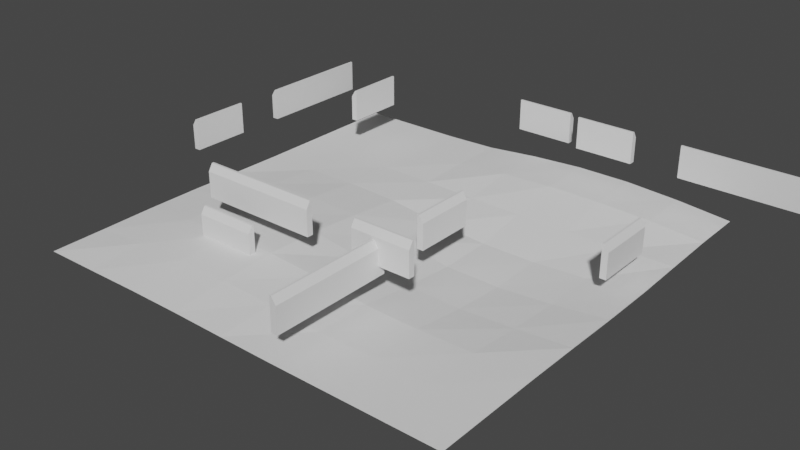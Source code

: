 # Source: haus-export1.blend  (saved by Blender 3.1.7; exported with 4.5.12 LTS)
import bpy
from mathutils import Matrix  # noqa: F401  (used for matrix-valued properties, if any)

bpy.ops.wm.read_factory_settings(use_empty=True)
scene = bpy.context.scene
scene.name = 'Scene'

# ---- collections
col_haus = bpy.data.collections.new('haus'); scene.collection.children.link(col_haus)
col_wall_section = bpy.data.collections.new('wall-section'); col_haus.children.link(col_wall_section)

# ---- world
world_world = bpy.data.worlds.new('World'); scene.world = world_world
world_world.use_nodes = True; world_world.node_tree.nodes.clear()
_N = world_world.node_tree.nodes; _L = world_world.node_tree.links
n0 = _N.new('ShaderNodeOutputWorld'); n0.name = 'World Output'; n0.location = (300, 300)
n1 = _N.new('ShaderNodeBackground'); n1.name = 'Background'; n1.location = (10, 300)
n1.inputs[0].default_value = (0.05088, 0.05088, 0.05088, 1.0)
_L.new(n1.outputs[0], n0.inputs[0])
n0.is_active_output = True
world_world.color = (0.05088, 0.05088, 0.05088)
world_world.use_sun_shadow = False
world_world.sun_shadow_jitter_overblur = 0.0

# ---- meshes
me_plane = bpy.data.meshes.new('Plane')
me_plane.from_pydata([(-1.0, -1.0, 0.0), (1.0, -1.0, 0.0), (-1.0, 1.0, 0.0), (1.0, 1.0, 0.006139), (-1.0, 0.0, 0.002513), (0.0, -1.0, 0.002513), (1.0, 0.0, -0.007945), (0.0, 1.0, 0.02935), (0.0, 0.0, -0.01875), (-1.0, -0.5, 0.006139), (0.5, -1.0, 0.0), (1.0, 0.5, -0.00074), (-0.5, 1.0, 0.0), (-1.0, 0.5, 0.0), (-0.5, -1.0, 0.006139), (1.0, -0.5, 0.0), (0.5, 1.0, 0.04356), (0.0, 0.5, -0.005675), (0.0, -0.5, 0.02614), (-0.5, 0.0, 0.02935), (0.5, 0.0, -0.05637), (0.5, -0.5, -0.007945), (-0.5, -0.5, 0.04356), (-0.5, 0.5, 0.0), (0.5, 0.5, -0.0088), (-1.0, -0.75, 0.002513), (0.75, -1.0, 0.0), (1.0, 0.75, 0.006135), (-0.75, 1.0, 0.0), (-1.0, 0.25, 0.0), (-0.25, -1.0, 0.006139), (1.0, -0.25, -0.003253), (0.25, 1.0, 0.04356), (0.0, 0.75, 0.02609), (0.0, -0.25, 0.004682), (-0.75, 0.0, 0.01916), (0.25, 0.0, -0.05385), (-1.0, -0.25, 0.006139), (0.25, -1.0, 0.0), (1.0, 0.25, -0.007945), (-0.25, 1.0, 0.006139), (-1.0, 0.75, 0.0), (-0.75, -1.0, 0.002513), (1.0, -0.75, 0.0), (0.75, 1.0, 0.02935), (0.0, 0.25, -0.03299), (0.0, -0.75, 0.01916), (-0.25, 0.0, 0.02147), (0.75, 0.0, -0.03798), (0.5, -0.25, -0.03798), (0.5, -0.75, 0.0), (0.25, -0.5, -0.001804), (0.75, -0.5, -0.003253), (-0.5, -0.25, 0.04356), (-0.5, -0.75, 0.02935), (-0.75, -0.5, 0.02935), (-0.25, -0.5, 0.04356), (-0.5, 0.75, 0.0), (-0.5, 0.25, 0.006139), (-0.75, 0.5, 0.0), (-0.25, 0.5, -0.00074), (0.5, 0.75, 0.03561), (0.5, 0.25, -0.0504), (0.25, 0.5, -0.0088), (0.75, 0.5, -0.005675), (0.75, 0.25, -0.03551), (0.25, 0.25, -0.0504), (0.25, 0.75, 0.03561), (-0.25, 0.25, -0.001802), (-0.75, 0.25, 0.002513), (-0.75, 0.75, 0.0), (-0.25, -0.75, 0.02935), (-0.75, -0.75, 0.01916), (-0.75, -0.25, 0.02935), (0.75, -0.75, 0.0), (0.25, -0.75, 0.002513), (0.25, -0.25, -0.03184), (0.75, -0.25, -0.0248), (-0.25, -0.25, 0.0404), (-0.25, 0.75, 0.006135), (0.75, 0.75, 0.02609)], [], [(80, 27, 3, 44), (79, 33, 7, 40), (78, 34, 8, 47), (77, 31, 6, 48), (76, 49, 20, 36), (75, 50, 21, 51), (74, 43, 15, 52), (73, 53, 19, 35), (72, 54, 22, 55), (71, 46, 18, 56), (70, 57, 12, 28), (69, 58, 23, 59), (68, 45, 17, 60), (67, 61, 16, 32), (66, 62, 24, 63), (65, 39, 11, 64), (62, 65, 64, 24), (20, 48, 65, 62), (48, 6, 39, 65), (45, 66, 63, 17), (8, 36, 66, 45), (36, 20, 62, 66), (33, 67, 32, 7), (17, 63, 67, 33), (63, 24, 61, 67), (58, 68, 60, 23), (19, 47, 68, 58), (47, 8, 45, 68), (29, 69, 59, 13), (4, 35, 69, 29), (35, 19, 58, 69), (41, 70, 28, 2), (13, 59, 70, 41), (59, 23, 57, 70), (54, 71, 56, 22), (14, 30, 71, 54), (30, 5, 46, 71), (25, 72, 55, 9), (0, 42, 72, 25), (42, 14, 54, 72), (37, 73, 35, 4), (9, 55, 73, 37), (55, 22, 53, 73), (50, 74, 52, 21), (10, 26, 74, 50), (26, 1, 43, 74), (46, 75, 51, 18), (5, 38, 75, 46), (38, 10, 50, 75), (34, 76, 36, 8), (18, 51, 76, 34), (51, 21, 49, 76), (49, 77, 48, 20), (21, 52, 77, 49), (52, 15, 31, 77), (53, 78, 47, 19), (22, 56, 78, 53), (56, 18, 34, 78), (57, 79, 40, 12), (23, 60, 79, 57), (60, 17, 33, 79), (61, 80, 44, 16), (24, 64, 80, 61), (64, 11, 27, 80)])
_uv = me_plane.uv_layers.new(name='UVMap')
_uv.uv.foreach_set('vector', [0.875, 0.875, 1.0, 0.875, 1.0, 1.0, 0.875, 1.0, 0.375, 0.875, 0.5, 0.875, 0.5, 1.0, 0.375, 1.0, 0.375, 0.375, 0.5, 0.375, 0.5, 0.5, 0.375, 0.5, 0.875, 0.375, 1.0, 0.375, 1.0, 0.5, 0.875, 0.5, 0.625, 0.375, 0.75, 0.375, 0.75, 0.5, 0.625, 0.5, 0.625, 0.125, 0.75, 0.125, 0.75, 0.25, 0.625, 0.25, 0.875, 0.125, 1.0, 0.125, 1.0, 0.25, 0.875, 0.25, 0.125, 0.375, 0.25, 0.375, 0.25, 0.5, 0.125, 0.5, 0.125, 0.125, 0.25, 0.125, 0.25, 0.25, 0.125, 0.25, 0.375, 0.125, 0.5, 0.125, 0.5, 0.25, 0.375, 0.25, 0.125, 0.875, 0.25, 0.875, 0.25, 1.0, 0.125, 1.0, 0.125, 0.625, 0.25, 0.625, 0.25, 0.75, 0.125, 0.75, 0.375, 0.625, 0.5, 0.625, 0.5, 0.75, 0.375, 0.75, 0.625, 0.875, 0.75, 0.875, 0.75, 1.0, 0.625, 1.0, 0.625, 0.625, 0.75, 0.625, 0.75, 0.75, 0.625, 0.75, 0.875, 0.625, 1.0, 0.625, 1.0, 0.75, 0.875, 0.75, 0.75, 0.625, 0.875, 0.625, 0.875, 0.75, 0.75, 0.75, 0.75, 0.5, 0.875, 0.5, 0.875, 0.625, 0.75, 0.625, 0.875, 0.5, 1.0, 0.5, 1.0, 0.625, 0.875, 0.625, 0.5, 0.625, 0.625, 0.625, 0.625, 0.75, 0.5, 0.75, 0.5, 0.5, 0.625, 0.5, 0.625, 0.625, 0.5, 0.625, 0.625, 0.5, 0.75, 0.5, 0.75, 0.625, 0.625, 0.625, 0.5, 0.875, 0.625, 0.875, 0.625, 1.0, 0.5, 1.0, 0.5, 0.75, 0.625, 0.75, 0.625, 0.875, 0.5, 0.875, 0.625, 0.75, 0.75, 0.75, 0.75, 0.875, 0.625, 0.875, 0.25, 0.625, 0.375, 0.625, 0.375, 0.75, 0.25, 0.75, 0.25, 0.5, 0.375, 0.5, 0.375, 0.625, 0.25, 0.625, 0.375, 0.5, 0.5, 0.5, 0.5, 0.625, 0.375, 0.625, 0.0, 0.625, 0.125, 0.625, 0.125, 0.75, 0.0, 0.75, 0.0, 0.5, 0.125, 0.5, 0.125, 0.625, 0.0, 0.625, 0.125, 0.5, 0.25, 0.5, 0.25, 0.625, 0.125, 0.625, 0.0, 0.875, 0.125, 0.875, 0.125, 1.0, 0.0, 1.0, 0.0, 0.75, 0.125, 0.75, 0.125, 0.875, 0.0, 0.875, 0.125, 0.75, 0.25, 0.75, 0.25, 0.875, 0.125, 0.875, 0.25, 0.125, 0.375, 0.125, 0.375, 0.25, 0.25, 0.25, 0.25, 0.0, 0.375, 0.0, 0.375, 0.125, 0.25, 0.125, 0.375, 0.0, 0.5, 0.0, 0.5, 0.125, 0.375, 0.125, 0.0, 0.125, 0.125, 0.125, 0.125, 0.25, 0.0, 0.25, 0.0, 0.0, 0.125, 0.0, 0.125, 0.125, 0.0, 0.125, 0.125, 0.0, 0.25, 0.0, 0.25, 0.125, 0.125, 0.125, 0.0, 0.375, 0.125, 0.375, 0.125, 0.5, 0.0, 0.5, 0.0, 0.25, 0.125, 0.25, 0.125, 0.375, 0.0, 0.375, 0.125, 0.25, 0.25, 0.25, 0.25, 0.375, 0.125, 0.375, 0.75, 0.125, 0.875, 0.125, 0.875, 0.25, 0.75, 0.25, 0.75, 0.0, 0.875, 0.0, 0.875, 0.125, 0.75, 0.125, 0.875, 0.0, 1.0, 0.0, 1.0, 0.125, 0.875, 0.125, 0.5, 0.125, 0.625, 0.125, 0.625, 0.25, 0.5, 0.25, 0.5, 0.0, 0.625, 0.0, 0.625, 0.125, 0.5, 0.125, 0.625, 0.0, 0.75, 0.0, 0.75, 0.125, 0.625, 0.125, 0.5, 0.375, 0.625, 0.375, 0.625, 0.5, 0.5, 0.5, 0.5, 0.25, 0.625, 0.25, 0.625, 0.375, 0.5, 0.375, 0.625, 0.25, 0.75, 0.25, 0.75, 0.375, 0.625, 0.375, 0.75, 0.375, 0.875, 0.375, 0.875, 0.5, 0.75, 0.5, 0.75, 0.25, 0.875, 0.25, 0.875, 0.375, 0.75, 0.375, 0.875, 0.25, 1.0, 0.25, 1.0, 0.375, 0.875, 0.375, 0.25, 0.375, 0.375, 0.375, 0.375, 0.5, 0.25, 0.5, 0.25, 0.25, 0.375, 0.25, 0.375, 0.375, 0.25, 0.375, 0.375, 0.25, 0.5, 0.25, 0.5, 0.375, 0.375, 0.375, 0.25, 0.875, 0.375, 0.875, 0.375, 1.0, 0.25, 1.0, 0.25, 0.75, 0.375, 0.75, 0.375, 0.875, 0.25, 0.875, 0.375, 0.75, 0.5, 0.75, 0.5, 0.875, 0.375, 0.875, 0.75, 0.875, 0.875, 0.875, 0.875, 1.0, 0.75, 1.0, 0.75, 0.75, 0.875, 0.75, 0.875, 0.875, 0.75, 0.875, 0.875, 0.75, 1.0, 0.75, 1.0, 0.875, 0.875, 0.875])
me_plane.use_remesh_fix_poles = True
me_plane.use_remesh_preserve_attributes = False
me_plane.update()
me_cube_001 = bpy.data.meshes.new('Cube.001')
me_cube_001.from_pydata([(-1.0, -1.0, -1.0), (-1.0, 0.3652, 1.0), (-1.0, 1.0, -1.0), (-1.0, 1.0, 1.0), (1.0, -1.0, -1.0), (1.0, 0.3652, 1.0), (1.0, 1.0, -1.0), (1.0, 1.0, 1.0), (-1.0, -1.0, 0.5705), (-1.0, 1.0, 0.5705), (1.0, 1.0, 0.5705), (1.0, -1.0, 0.5705)], [], [(8, 1, 3, 9), (9, 3, 7, 10), (10, 7, 5, 11), (11, 5, 1, 8), (2, 6, 4, 0), (7, 3, 1, 5), (4, 11, 8, 0), (6, 10, 11, 4), (2, 9, 10, 6), (0, 8, 9, 2)])
_uv = me_cube_001.uv_layers.new(name='UVMap')
_uv.uv.foreach_set('vector', [0.5713, 0.0, 0.625, 0.0, 0.625, 0.25, 0.5713, 0.25, 0.5713, 0.25, 0.625, 0.25, 0.625, 0.5, 0.5713, 0.5, 0.5713, 0.5, 0.625, 0.5, 0.625, 0.75, 0.5713, 0.75, 0.5713, 0.75, 0.625, 0.75, 0.625, 1.0, 0.5713, 1.0, 0.125, 0.5, 0.375, 0.5, 0.375, 0.75, 0.125, 0.75, 0.625, 0.5, 0.875, 0.5, 0.875, 0.75, 0.625, 0.75, 0.375, 0.75, 0.5713, 0.75, 0.5713, 1.0, 0.375, 1.0, 0.375, 0.5, 0.5713, 0.5, 0.5713, 0.75, 0.375, 0.75, 0.375, 0.25, 0.5713, 0.25, 0.5713, 0.5, 0.375, 0.5, 0.375, 0.0, 0.5713, 0.0, 0.5713, 0.25, 0.375, 0.25])
me_cube_001.use_remesh_fix_poles = True
me_cube_001.use_remesh_preserve_attributes = False
me_cube_001.update()

# ---- objects
ob_empty_007 = bpy.data.objects.new('Empty.007', None)
ob_ground = bpy.data.objects.new('ground', me_plane)
ob_empty = bpy.data.objects.new('Empty', None)
ob_empty_001 = bpy.data.objects.new('Empty.001', None)
ob_empty_002 = bpy.data.objects.new('Empty.002', None)
ob_empty_003 = bpy.data.objects.new('Empty.003', None)
ob_empty_004 = bpy.data.objects.new('Empty.004', None)
ob_empty_005 = bpy.data.objects.new('Empty.005', None)
ob_empty_006 = bpy.data.objects.new('Empty.006', None)
ob_wall_section = bpy.data.objects.new('wall-section', me_cube_001)

# ---- transforms, parenting, visibility, modifiers, constraints
ob_empty_007.location = (3.434, 7.381, 0.4623)
ob_empty_007.rotation_euler = (0.0, -0.0, 1.571)
ob_empty_007.empty_display_type = 'ARROWS'
ob_empty_007.show_instancer_for_viewport = False
ob_empty_007.instance_type = 'COLLECTION'
ob_ground.location = (0.0, 0.0, 0.0)
ob_ground.scale = (10.28, 10.28, 10.28)
ob_empty.location = (-2.971, -4.041, 0.932)
ob_empty.rotation_euler = (0.0, -0.0, 1.571)
ob_empty.show_instancer_for_viewport = False
ob_empty.instance_type = 'COLLECTION'
ob_empty_001.location = (-2.971, -1.184, 0.932)
ob_empty_001.rotation_euler = (0.0, -0.0, 1.571)
ob_empty_001.show_instancer_for_viewport = False
ob_empty_001.instance_type = 'COLLECTION'
ob_empty_002.location = (-2.971, 4.035, 0.932)
ob_empty_002.rotation_euler = (0.0, -0.0, 1.571)
ob_empty_002.show_instancer_for_viewport = False
ob_empty_002.instance_type = 'COLLECTION'
ob_empty_003.location = (-6.266, 4.058, 0.932)
ob_empty_003.rotation_euler = (0.0, -0.0, 4.712)
ob_empty_003.show_instancer_for_viewport = False
ob_empty_003.instance_type = 'COLLECTION'
ob_empty_004.location = (-6.266, 1.202, 0.932)
ob_empty_004.rotation_euler = (0.0, -0.0, 4.712)
ob_empty_004.show_instancer_for_viewport = False
ob_empty_004.instance_type = 'COLLECTION'
ob_empty_005.location = (-6.266, -4.017, 0.932)
ob_empty_005.rotation_euler = (0.0, -0.0, 4.712)
ob_empty_005.show_instancer_for_viewport = False
ob_empty_005.instance_type = 'COLLECTION'
ob_empty_006.location = (-4.615, 5.646, 0.932)
ob_empty_006.rotation_euler = (0.0, -0.0, 3.142)
ob_empty_006.show_instancer_for_viewport = False
ob_empty_006.instance_type = 'COLLECTION'
ob_wall_section.location = (-4.559, -5.632, 0.932)
ob_wall_section.scale = (1.433, 0.1492, 0.7714)
ob_empty_007.instance_collection = col_haus
ob_empty.instance_collection = col_wall_section
ob_empty_001.instance_collection = col_wall_section
ob_empty_002.instance_collection = col_wall_section
ob_empty_003.instance_collection = col_wall_section
ob_empty_004.instance_collection = col_wall_section
ob_empty_005.instance_collection = col_wall_section
ob_empty_006.instance_collection = col_wall_section

# ---- collection membership
scene.collection.objects.link(ob_empty_007)
scene.collection.objects.link(ob_ground)
col_haus.objects.link(ob_empty)
col_haus.objects.link(ob_empty_001)
col_haus.objects.link(ob_empty_002)
col_haus.objects.link(ob_empty_003)
col_haus.objects.link(ob_empty_004)
col_haus.objects.link(ob_empty_005)
col_haus.objects.link(ob_empty_006)
col_wall_section.objects.link(ob_wall_section)

# ---- scene / render settings (as saved in the file)
scene.frame_start = 1; scene.frame_end = 250; scene.frame_set(1)
scene.render.engine = 'BLENDER_EEVEE_NEXT'
scene.cycles.sampling_pattern = 'TABULATED_SOBOL'
scene.cycles.use_light_tree = False
scene.view_settings.view_transform = 'Filmic'
bpy.context.view_layer.update()

# ---- added for rendering (the .blend has no active camera and no usable light): camera, sun
cam_auto = bpy.data.cameras.new('AutoCamera')
cam_auto.lens = 50.0
cam_auto.sensor_width = 36.0
cam_auto.clip_end = 1000.0
ob_auto_camera = bpy.data.objects.new('AutoCamera', cam_auto)
scene.collection.objects.link(ob_auto_camera)
ob_auto_camera.location = (26.9791, -32.375, 22.1453)
ob_auto_camera.rotation_euler = (1.09748, -7.21219e-08, 0.694738)
scene.camera = ob_auto_camera
light_auto_sun = bpy.data.lights.new('AutoSun', 'SUN')
light_auto_sun.energy = 3.0
light_auto_sun.angle = 0.0523599
ob_auto_sun = bpy.data.objects.new('AutoSun', light_auto_sun)
scene.collection.objects.link(ob_auto_sun)
ob_auto_sun.rotation_euler = (0.872665, 0.174533, 0.523599)
bpy.context.view_layer.update()

